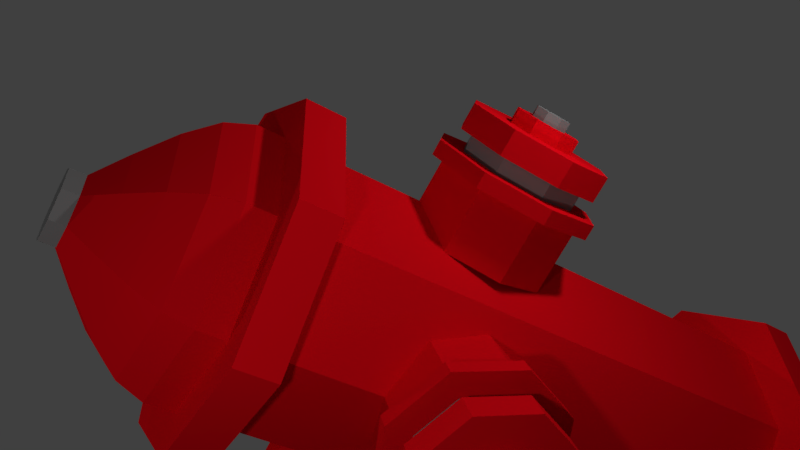 # Source: FireHydrent.blend  (saved by Blender 2.77.0; exported with 4.5.12 LTS)
import bpy
from mathutils import Matrix  # noqa: F401  (used for matrix-valued properties, if any)

bpy.ops.wm.read_factory_settings(use_empty=True)
scene = bpy.context.scene
scene.name = 'Scene'

# ---- collections
col_collection_1 = bpy.data.collections.new('Collection 1'); scene.collection.children.link(col_collection_1)

# ---- materials (node trees are filled in below, after node groups)
mat_main_red = bpy.data.materials.new('Main red')
mat_main_red.alpha_threshold = 0.0
mat_main_red.use_transparent_shadow = False
mat_main_red.diffuse_color = (0.8, 0.002644, 0.008812, 1.0)
mat_main_red.roughness = 0.5
mat_grey_metal = bpy.data.materials.new('Grey metal')
mat_grey_metal.alpha_threshold = 0.0
mat_grey_metal.use_transparent_shadow = False
mat_grey_metal.diffuse_color = (0.2203, 0.2203, 0.2203, 1.0)
mat_grey_metal.roughness = 0.5

# ---- material node trees

# ---- world
world_world = bpy.data.worlds.new('World'); scene.world = world_world
world_world.color = (0.05088, 0.05088, 0.05088)
world_world.use_sun_shadow = False
world_world.sun_shadow_jitter_overblur = 0.0
world_world.cycles.sampling_method = 'MANUAL'

# ---- cameras
cam_camera = bpy.data.cameras.new('Camera')
cam_camera.clip_end = 100.0
cam_camera.lens = 35.0
cam_camera.sensor_width = 32.0
cam_camera.sensor_height = 18.0
cam_camera.ortho_scale = 7.314
cam_camera.dof.focus_distance = 0.0
cam_camera.dof.aperture_fstop = 128.0

# ---- lights
light_lamp_003 = bpy.data.lights.new('Lamp.003', 'POINT')
light_lamp_003.transmission_factor = 0.0
light_lamp_003.cutoff_distance = 30.0
light_lamp_003.energy = 100.0
light_lamp_003.shadow_buffer_clip_start = 1.001
light_lamp_003.shadow_soft_size = 0.1
light_lamp_003.shadow_maximum_resolution = 0.006
light_lamp_003.use_absolute_resolution = True
light_lamp_002 = bpy.data.lights.new('Lamp.002', 'POINT')
light_lamp_002.transmission_factor = 0.0
light_lamp_002.cutoff_distance = 30.0
light_lamp_002.energy = 100.0
light_lamp_002.shadow_buffer_clip_start = 1.001
light_lamp_002.shadow_soft_size = 0.1
light_lamp_002.shadow_maximum_resolution = 0.006
light_lamp_002.use_absolute_resolution = True
light_lamp_001 = bpy.data.lights.new('Lamp.001', 'POINT')
light_lamp_001.transmission_factor = 0.0
light_lamp_001.cutoff_distance = 30.0
light_lamp_001.energy = 100.0
light_lamp_001.shadow_buffer_clip_start = 1.001
light_lamp_001.shadow_soft_size = 0.1
light_lamp_001.shadow_maximum_resolution = 0.006
light_lamp_001.use_absolute_resolution = True
light_lamp = bpy.data.lights.new('Lamp', 'POINT')
light_lamp.transmission_factor = 0.0
light_lamp.cutoff_distance = 30.0
light_lamp.energy = 100.0
light_lamp.shadow_buffer_clip_start = 1.001
light_lamp.shadow_soft_size = 0.1
light_lamp.shadow_maximum_resolution = 0.006
light_lamp.use_absolute_resolution = True

# ---- meshes
me_circle = bpy.data.meshes.new('Circle')
me_circle.from_pydata([(-0.7047, 0.7052, -2.866), (-0.9976, -0.001936, -2.866), (0.7095, 0.7052, -2.866), (0.002437, 0.9981, -2.866), (-0.7047, -0.709, -2.866), (0.002437, -1.002, -2.866), (0.7095, -0.709, -2.866), (1.002, -0.001936, -2.866), (0.002437, 0.9981, -0.866), (-0.7047, 0.7052, -0.866), (-0.9976, -0.001936, -0.866), (-0.7047, -0.709, -0.866), (0.002437, -1.002, -0.866), (0.7095, -0.709, -0.866), (1.002, -0.001936, -0.866), (0.7095, 0.7052, -0.866), (0.002437, 0.9981, 0.4708), (-0.7047, 0.7052, 0.4708), (-0.9976, -0.001936, 0.4708), (-0.7047, -0.709, 0.4708), (0.002437, -1.002, 0.4708), (0.7095, -0.709, 0.4708), (1.002, -0.001936, 0.4708), (0.7095, 0.7052, 0.4708), (0.002437, 0.9981, 1.124), (-0.7047, 0.7052, 1.124), (-0.9976, -0.001936, 1.124), (-0.7047, -0.709, 1.124), (0.002437, -1.002, 1.124), (0.7095, -0.709, 1.124), (1.002, -0.001936, 1.124), (0.7095, 0.7052, 1.124), (0.002437, 1.291, 1.124), (-0.9115, 0.912, 1.124), (-1.29, -0.001936, 1.124), (-0.9115, -0.9158, 1.124), (0.002437, -1.294, 1.124), (0.9163, -0.9158, 1.124), (1.295, -0.001936, 1.124), (0.9163, 0.912, 1.124), (0.002437, 1.291, 1.418), (-0.9115, 0.912, 1.418), (-1.29, -0.001936, 1.418), (-0.9115, -0.9158, 1.418), (0.002437, -1.294, 1.418), (0.9163, -0.9158, 1.418), (1.295, -0.001936, 1.418), (0.9163, 0.912, 1.418), (0.002437, 1.0, 1.418), (-0.7063, 0.7068, 1.418), (-0.9999, -0.001936, 1.418), (-0.7063, -0.7107, 1.418), (0.002437, -1.004, 1.418), (0.7112, -0.7107, 1.418), (1.005, -0.001936, 1.418), (0.7112, 0.7068, 1.418), (0.002437, 1.0, 1.623), (-0.7063, 0.7068, 1.623), (-0.9999, -0.001936, 1.623), (-0.7063, -0.7107, 1.623), (0.002437, -1.004, 1.623), (0.7112, -0.7107, 1.623), (1.005, -0.001936, 1.623), (0.7112, 0.7068, 1.623), (0.002437, 0.9234, 1.82), (-0.6519, 0.6524, 1.82), (-0.9229, -0.001936, 1.82), (-0.6519, -0.6562, 1.82), (0.002437, -0.9273, 1.82), (0.6567, -0.6562, 1.82), (0.9278, -0.001936, 1.82), (0.6567, 0.6524, 1.82), (0.002437, 0.7444, 2.02), (-0.5253, 0.5258, 2.02), (-0.7439, -0.001936, 2.02), (-0.5253, -0.5297, 2.02), (0.002437, -0.7482, 2.02), (0.5302, -0.5297, 2.02), (0.7487, -0.001936, 2.02), (0.5302, 0.5258, 2.02), (0.002437, 0.5062, 2.223), (-0.3568, 0.3573, 2.223), (-0.5057, -0.001936, 2.223), (-0.3568, -0.3612, 2.223), (0.002437, -0.51, 2.223), (0.3617, -0.3612, 2.223), (0.5105, -0.001936, 2.223), (0.3617, 0.3573, 2.223), (-0.258, -0.001936, 2.532), (0.1866, 0.1822, 2.418), (0.002437, 0.2585, 2.418), (0.2628, -0.001936, 2.418), (-0.1817, -0.1861, 2.532), (-0.1817, 0.1822, 2.532), (0.1866, -0.1861, 2.418), (0.002437, -0.2623, 2.532), (0.1866, -0.1861, 2.532), (0.002437, -0.2623, 2.418), (-0.1817, 0.1822, 2.418), (-0.1817, -0.1861, 2.418), (0.2628, -0.001936, 2.532), (0.002437, 0.2585, 2.532), (-0.258, -0.001936, 2.418), (0.1866, 0.1822, 2.532), (-0.0932, 1.949, -0.2702), (-0.1326, 1.949, -0.1751), (-0.0932, 1.949, -0.0799), (0.001958, 1.949, -0.04049), (0.09712, 1.949, -0.0799), (0.1365, 1.949, -0.1751), (0.09712, 1.949, -0.2702), (0.001958, 1.949, -0.3096), (-0.0932, 1.872, -0.2702), (-0.1326, 1.872, -0.1751), (-0.0932, 1.872, -0.0799), (0.001958, 1.872, -0.04049), (0.09712, 1.872, -0.0799), (0.1365, 1.872, -0.1751), (0.09712, 1.872, -0.2702), (0.001958, 1.872, -0.3096), (-0.1761, 1.872, -0.3531), (-0.2498, 1.872, -0.1751), (-0.1761, 1.872, 0.002989), (0.001958, 1.872, 0.07674), (0.18, 1.872, 0.002989), (0.2538, 1.872, -0.1751), (0.18, 1.872, -0.3531), (0.001958, 1.872, -0.4269), (-0.1761, 1.762, -0.3531), (-0.2498, 1.762, -0.1751), (-0.1761, 1.762, 0.002989), (0.001958, 1.762, 0.07674), (0.18, 1.762, 0.002989), (0.2538, 1.762, -0.1751), (0.18, 1.762, -0.3531), (0.001958, 1.762, -0.4269), (-0.3898, 1.762, -0.5668), (-0.5521, 1.762, -0.1751), (-0.3898, 1.762, 0.2167), (0.001958, 1.762, 0.379), (0.3937, 1.762, 0.2167), (0.556, 1.762, -0.1751), (0.3937, 1.762, -0.5668), (0.001958, 1.762, -0.7291), (-0.3898, 1.569, -0.5668), (-0.5521, 1.569, -0.1751), (-0.3898, 1.569, 0.2167), (0.001958, 1.569, 0.379), (0.3937, 1.569, 0.2167), (0.556, 1.569, -0.1751), (0.3937, 1.569, -0.5668), (0.001958, 1.569, -0.7291), (-0.3181, 1.569, -0.4951), (-0.4506, 1.569, -0.1751), (-0.3181, 1.569, 0.145), (0.001958, 1.569, 0.2775), (0.322, 1.569, 0.145), (0.4545, 1.569, -0.1751), (0.322, 1.569, -0.4951), (0.001958, 1.569, -0.6276), (-0.3181, 1.439, -0.4951), (-0.4506, 1.439, -0.1751), (-0.3181, 1.439, 0.145), (0.001958, 1.439, 0.2775), (0.322, 1.439, 0.145), (0.4545, 1.439, -0.1751), (0.322, 1.439, -0.4951), (0.001958, 1.439, -0.6276), (-0.4545, 1.439, -0.6315), (-0.6436, 1.439, -0.1751), (-0.4545, 1.439, 0.2814), (0.001958, 1.439, 0.4705), (0.4584, 1.439, 0.2814), (0.6475, 1.439, -0.1751), (0.4584, 1.439, -0.6315), (0.001958, 1.439, -0.8206), (-0.4545, 1.326, -0.6315), (-0.6436, 1.326, -0.1751), (-0.4545, 1.326, 0.2814), (0.001958, 1.326, 0.4705), (0.4584, 1.326, 0.2814), (0.6475, 1.326, -0.1751), (0.4584, 1.326, -0.6315), (0.001958, 1.326, -0.8206), (-0.3889, 1.326, -0.5659), (-0.5508, 1.326, -0.1751), (-0.3889, 1.326, 0.2158), (0.001958, 1.326, 0.3776), (0.3928, 1.326, 0.2158), (0.5547, 1.326, -0.1751), (0.3928, 1.326, -0.5659), (0.001958, 1.326, -0.7278), (-0.3889, 0.8339, -0.5659), (-0.5508, 0.8339, -0.1751), (-0.3889, 0.8339, 0.2158), (0.001958, 0.8339, 0.3776), (0.3928, 0.8339, 0.2158), (0.5547, 0.8339, -0.1751), (0.3928, 0.8339, -0.5659), (0.001958, 0.8339, -0.7278), (0.001958, -0.8259, 0.3777), (0.3928, -0.8259, 0.2158), (0.5547, -0.8259, -0.1751), (0.3928, -0.8259, -0.5659), (0.001958, -0.8259, -0.7278), (-0.3889, -0.8259, -0.5659), (-0.5508, -0.8259, -0.1751), (-0.3889, -0.8259, 0.2158), (0.001958, -1.318, 0.3776), (0.3928, -1.318, 0.2158), (0.5547, -1.318, -0.1751), (0.3928, -1.318, -0.5659), (0.001958, -1.318, -0.7278), (-0.3889, -1.318, -0.5659), (-0.5508, -1.318, -0.1751), (-0.3889, -1.318, 0.2158), (0.001958, -1.318, 0.4705), (0.4584, -1.318, 0.2814), (0.6475, -1.318, -0.1751), (0.4584, -1.318, -0.6315), (0.001958, -1.318, -0.8206), (-0.4545, -1.318, -0.6315), (-0.6436, -1.318, -0.1751), (-0.4545, -1.318, 0.2814), (0.001958, -1.431, 0.4705), (0.4584, -1.431, 0.2814), (0.6475, -1.431, -0.1751), (0.4584, -1.431, -0.6315), (0.001958, -1.431, -0.8206), (-0.4545, -1.431, -0.6315), (-0.6436, -1.431, -0.1751), (-0.4545, -1.431, 0.2814), (0.001958, -1.431, 0.2775), (0.322, -1.431, 0.145), (0.4545, -1.431, -0.1751), (0.322, -1.431, -0.4951), (0.001958, -1.431, -0.6276), (-0.3181, -1.431, -0.4951), (-0.4506, -1.431, -0.1751), (-0.3181, -1.431, 0.145), (0.001958, -1.561, 0.2775), (0.322, -1.561, 0.145), (0.4545, -1.561, -0.1751), (0.322, -1.561, -0.4951), (0.001958, -1.561, -0.6276), (-0.3181, -1.561, -0.4951), (-0.4506, -1.561, -0.1751), (-0.3181, -1.561, 0.145), (0.001958, -1.561, 0.379), (0.3937, -1.561, 0.2167), (0.556, -1.561, -0.1751), (0.3937, -1.561, -0.5668), (0.001958, -1.561, -0.7291), (-0.3898, -1.561, -0.5668), (-0.5521, -1.561, -0.1751), (-0.3898, -1.561, 0.2167), (0.001958, -1.754, 0.379), (0.3937, -1.754, 0.2167), (0.556, -1.754, -0.1751), (0.3937, -1.754, -0.5668), (0.001958, -1.754, -0.7291), (-0.3898, -1.754, -0.5668), (-0.5521, -1.754, -0.1751), (-0.3898, -1.754, 0.2167), (0.001958, -1.754, 0.07674), (0.18, -1.754, 0.002989), (0.2538, -1.754, -0.1751), (0.18, -1.754, -0.3531), (0.001958, -1.754, -0.4269), (-0.1761, -1.754, -0.3531), (-0.2498, -1.754, -0.1751), (-0.1761, -1.754, 0.00299), (0.001958, -1.864, 0.07674), (0.18, -1.864, 0.002989), (0.2538, -1.864, -0.1751), (0.18, -1.864, -0.3531), (0.001958, -1.864, -0.4269), (-0.1761, -1.864, -0.3531), (-0.2498, -1.864, -0.1751), (-0.1761, -1.864, 0.00299), (0.001958, -1.864, -0.04049), (0.09712, -1.864, -0.0799), (0.1365, -1.864, -0.1751), (0.09712, -1.864, -0.2702), (0.001958, -1.864, -0.3096), (-0.0932, -1.864, -0.2702), (-0.1326, -1.864, -0.1751), (-0.0932, -1.864, -0.0799), (0.001958, -1.941, -0.04049), (0.09712, -1.941, -0.0799), (0.1365, -1.941, -0.1751), (0.09712, -1.941, -0.2702), (0.001958, -1.941, -0.3096), (-0.0932, -1.941, -0.2702), (-0.1326, -1.941, -0.1751), (-0.0932, -1.941, -0.0799), (0.002437, 1.292, -2.866), (-0.9124, 0.9129, -2.866), (-1.291, -0.001936, -2.866), (-0.9124, -0.9168, -2.866), (0.002437, -1.296, -2.866), (0.9173, -0.9168, -2.866), (1.296, -0.001936, -2.866), (0.9173, 0.9129, -2.866), (0.002437, 1.292, -3.122), (-0.9124, 0.9129, -3.122), (-1.291, -0.001936, -3.122), (-0.9124, -0.9168, -3.122), (0.002437, -1.296, -3.122), (0.9173, -0.9168, -3.122), (1.296, -0.001936, -3.122), (0.9173, 0.9129, -3.122), (0.7572, 0.5499, -0.1779), (0.7572, 0.388, -0.5687), (0.7572, -0.00282, -0.7306), (0.7572, -0.3936, -0.5687), (0.7572, -0.5555, -0.1779), (0.7572, -0.3936, 0.213), (0.7572, -0.00282, 0.3748), (0.7572, 0.388, 0.213), (1.249, 0.5499, -0.1779), (1.249, 0.388, -0.5687), (1.249, -0.00282, -0.7306), (1.249, -0.3936, -0.5687), (1.249, -0.5555, -0.1779), (1.249, -0.3936, 0.213), (1.249, -0.00282, 0.3748), (1.249, 0.388, 0.213), (1.249, 0.6427, -0.1779), (1.249, 0.4536, -0.6343), (1.249, -0.00282, -0.8234), (1.249, -0.4593, -0.6343), (1.249, -0.6483, -0.1779), (1.249, -0.4593, 0.2786), (1.249, -0.00282, 0.4676), (1.249, 0.4536, 0.2786), (1.362, 0.6427, -0.1779), (1.362, 0.4536, -0.6343), (1.362, -0.00282, -0.8234), (1.362, -0.4593, -0.6343), (1.362, -0.6483, -0.1779), (1.362, -0.4593, 0.2786), (1.362, -0.00282, 0.4676), (1.362, 0.4536, 0.2786), (1.362, 0.4497, -0.1779), (1.362, 0.3172, -0.4979), (1.362, -0.00282, -0.6304), (1.362, -0.3228, -0.4979), (1.362, -0.4554, -0.1779), (1.362, -0.3228, 0.1421), (1.362, -0.00282, 0.2747), (1.362, 0.3172, 0.1421), (1.493, 0.4497, -0.1779), (1.493, 0.3172, -0.4979), (1.493, -0.00282, -0.6304), (1.493, -0.3228, -0.4979), (1.493, -0.4554, -0.1779), (1.493, -0.3228, 0.1421), (1.493, -0.00282, 0.2747), (1.493, 0.3172, 0.1421), (1.493, 0.5512, -0.1779), (1.493, 0.3889, -0.5696), (1.493, -0.00282, -0.7319), (1.493, -0.3946, -0.5696), (1.493, -0.5569, -0.1779), (1.493, -0.3946, 0.2139), (1.493, -0.00282, 0.3762), (1.493, 0.3889, 0.2139), (1.685, 0.5512, -0.1779), (1.685, 0.3889, -0.5696), (1.685, -0.00282, -0.7319), (1.685, -0.3946, -0.5696), (1.685, -0.5569, -0.1779), (1.685, -0.3946, 0.2139), (1.685, -0.00282, 0.3762), (1.685, 0.3889, 0.2139), (1.685, 0.249, -0.1779), (1.685, 0.1752, -0.3559), (1.685, -0.00282, -0.4297), (1.685, -0.1809, -0.3559), (1.685, -0.2546, -0.1779), (1.685, -0.1809, 0.0001771), (1.685, -0.00282, 0.07393), (1.685, 0.1752, 0.0001771), (1.795, 0.249, -0.1779), (1.795, 0.1752, -0.3559), (1.795, -0.00282, -0.4297), (1.795, -0.1809, -0.3559), (1.795, -0.2546, -0.1779), (1.795, -0.1809, 0.0001771), (1.795, -0.00282, 0.07393), (1.795, 0.1752, 0.0001771), (1.795, 0.1318, -0.1779), (1.795, 0.09234, -0.273), (1.795, -0.00282, -0.3124), (1.795, -0.09798, -0.273), (1.795, -0.1374, -0.1779), (1.795, -0.09798, -0.08272), (1.795, -0.00282, -0.0433), (1.795, 0.09234, -0.08272), (1.872, 0.1318, -0.1779), (1.872, 0.09234, -0.273), (1.872, -0.00282, -0.3124), (1.872, -0.09798, -0.273), (1.872, -0.1374, -0.1779), (1.872, -0.09798, -0.08272), (1.872, -0.00282, -0.0433), (1.872, 0.09234, -0.08272), (-0.7642, 0.5499, -0.1779), (-0.7642, 0.388, 0.213), (-0.7642, -0.00282, 0.3748), (-0.7642, -0.3936, 0.213), (-0.7642, -0.5555, -0.1779), (-0.7642, -0.3936, -0.5687), (-0.7642, -0.00282, -0.7306), (-0.7642, 0.388, -0.5687), (-1.256, 0.5499, -0.1779), (-1.256, 0.388, 0.213), (-1.256, -0.00282, 0.3748), (-1.256, -0.3936, 0.213), (-1.256, -0.5555, -0.1779), (-1.256, -0.3936, -0.5687), (-1.256, -0.00282, -0.7306), (-1.256, 0.388, -0.5687), (-1.256, 0.6427, -0.1779), (-1.256, 0.4536, 0.2786), (-1.256, -0.00282, 0.4676), (-1.256, -0.4593, 0.2786), (-1.256, -0.6483, -0.1779), (-1.256, -0.4593, -0.6343), (-1.256, -0.00282, -0.8234), (-1.256, 0.4536, -0.6343), (-1.369, 0.6427, -0.1779), (-1.369, 0.4536, 0.2786), (-1.369, -0.00282, 0.4676), (-1.369, -0.4593, 0.2786), (-1.369, -0.6483, -0.1779), (-1.369, -0.4593, -0.6343), (-1.369, -0.00282, -0.8234), (-1.369, 0.4536, -0.6343), (-1.369, 0.4497, -0.1779), (-1.369, 0.3172, 0.1421), (-1.369, -0.00282, 0.2747), (-1.369, -0.3228, 0.1421), (-1.369, -0.4554, -0.1779), (-1.369, -0.3228, -0.4979), (-1.369, -0.00282, -0.6304), (-1.369, 0.3172, -0.4979), (-1.5, 0.4497, -0.1779), (-1.5, 0.3172, 0.1421), (-1.5, -0.00282, 0.2747), (-1.5, -0.3228, 0.1421), (-1.5, -0.4554, -0.1779), (-1.5, -0.3228, -0.4979), (-1.5, -0.00282, -0.6304), (-1.5, 0.3172, -0.4979), (-1.5, 0.5512, -0.1779), (-1.5, 0.3889, 0.2139), (-1.5, -0.00282, 0.3762), (-1.5, -0.3946, 0.2139), (-1.5, -0.5569, -0.1779), (-1.5, -0.3946, -0.5696), (-1.5, -0.00282, -0.7319), (-1.5, 0.3889, -0.5696), (-1.692, 0.5512, -0.1779), (-1.692, 0.3889, 0.2139), (-1.692, -0.00282, 0.3762), (-1.692, -0.3946, 0.2139), (-1.692, -0.5569, -0.1779), (-1.692, -0.3946, -0.5696), (-1.692, -0.00282, -0.7319), (-1.692, 0.3889, -0.5696), (-1.692, 0.249, -0.1779), (-1.692, 0.1752, 0.0001762), (-1.692, -0.00282, 0.07393), (-1.692, -0.1809, 0.0001762), (-1.692, -0.2546, -0.1779), (-1.692, -0.1809, -0.3559), (-1.692, -0.00282, -0.4297), (-1.692, 0.1752, -0.3559), (-1.802, 0.249, -0.1779), (-1.802, 0.1752, 0.0001762), (-1.802, -0.00282, 0.07393), (-1.802, -0.1809, 0.0001762), (-1.802, -0.2546, -0.1779), (-1.802, -0.1809, -0.3559), (-1.802, -0.00282, -0.4297), (-1.802, 0.1752, -0.3559), (-1.802, 0.1318, -0.1779), (-1.802, 0.09234, -0.08272), (-1.802, -0.00282, -0.0433), (-1.802, -0.09798, -0.08272), (-1.802, -0.1374, -0.1779), (-1.802, -0.09798, -0.273), (-1.802, -0.00282, -0.3125), (-1.802, 0.09234, -0.273), (-1.879, 0.1318, -0.1779), (-1.879, 0.09234, -0.08272), (-1.879, -0.00282, -0.0433), (-1.879, -0.09798, -0.08272), (-1.879, -0.1374, -0.1779), (-1.879, -0.09798, -0.273), (-1.879, -0.00282, -0.3125), (-1.879, 0.09234, -0.273)], [], [(2, 7, 14, 15), (12, 11, 19, 20), (6, 5, 12, 13), (4, 1, 10, 11), (0, 3, 8, 9), (3, 2, 15, 8), (7, 6, 13, 14), (5, 4, 11, 12), (1, 0, 9, 10), (16, 23, 31, 24), (10, 9, 17, 18), (15, 14, 22, 23), (13, 12, 20, 21), (11, 10, 18, 19), (9, 8, 16, 17), (8, 15, 23, 16), (14, 13, 21, 22), (29, 28, 36, 37), (22, 21, 29, 30), (20, 19, 27, 28), (18, 17, 25, 26), (23, 22, 30, 31), (21, 20, 28, 29), (19, 18, 26, 27), (17, 16, 24, 25), (27, 26, 34, 35), (25, 24, 32, 33), (24, 31, 39, 32), (30, 29, 37, 38), (28, 27, 35, 36), (26, 25, 33, 34), (31, 30, 38, 39), (39, 38, 46, 47), (37, 36, 44, 45), (35, 34, 42, 43), (33, 32, 40, 41), (32, 39, 47, 40), (38, 37, 45, 46), (36, 35, 43, 44), (34, 33, 41, 42), (46, 45, 53, 54), (44, 43, 51, 52), (42, 41, 49, 50), (47, 46, 54, 55), (45, 44, 52, 53), (43, 42, 50, 51), (41, 40, 48, 49), (40, 47, 55, 48), (49, 48, 56, 57), (48, 55, 63, 56), (54, 53, 61, 62), (52, 51, 59, 60), (50, 49, 57, 58), (55, 54, 62, 63), (53, 52, 60, 61), (51, 50, 58, 59), (63, 62, 70, 71), (61, 60, 68, 69), (59, 58, 66, 67), (57, 56, 64, 65), (56, 63, 71, 64), (62, 61, 69, 70), (60, 59, 67, 68), (58, 57, 65, 66), (66, 65, 73, 74), (71, 70, 78, 79), (69, 68, 76, 77), (67, 66, 74, 75), (65, 64, 72, 73), (64, 71, 79, 72), (70, 69, 77, 78), (68, 67, 75, 76), (72, 79, 87, 80), (78, 77, 85, 86), (76, 75, 83, 84), (74, 73, 81, 82), (79, 78, 86, 87), (77, 76, 84, 85), (75, 74, 82, 83), (73, 72, 80, 81), (84, 83, 99, 97), (94, 97, 95, 96), (102, 98, 93, 88), (86, 85, 94, 91), (91, 94, 96, 100), (87, 86, 91, 89), (81, 80, 90, 98), (89, 91, 100, 103), (80, 87, 89, 90), (99, 102, 88, 92), (82, 81, 98, 102), (103, 100, 96, 95, 92, 88, 93, 101), (97, 99, 92, 95), (90, 89, 103, 101), (98, 90, 101, 93), (85, 84, 97, 94), (83, 82, 102, 99), (112, 113, 105, 104), (116, 117, 109, 108), (119, 112, 104, 111), (110, 111, 104, 105, 106, 107, 108, 109), (115, 116, 108, 107), (114, 115, 107, 106), (118, 119, 111, 110), (113, 114, 106, 105), (121, 122, 114, 113), (117, 118, 110, 109), (125, 126, 118, 117), (124, 125, 117, 116), (127, 120, 112, 119), (123, 124, 116, 115), (122, 123, 115, 114), (126, 127, 119, 118), (135, 128, 120, 127), (131, 132, 124, 123), (128, 129, 121, 120), (120, 121, 113, 112), (132, 133, 125, 124), (129, 130, 122, 121), (133, 134, 126, 125), (130, 131, 123, 122), (138, 139, 131, 130), (142, 143, 135, 134), (139, 140, 132, 131), (136, 137, 129, 128), (140, 141, 133, 132), (134, 135, 127, 126), (143, 136, 128, 135), (141, 142, 134, 133), (149, 150, 142, 141), (148, 149, 141, 140), (151, 144, 136, 143), (147, 148, 140, 139), (146, 147, 139, 138), (150, 151, 143, 142), (145, 146, 138, 137), (137, 138, 130, 129), (159, 152, 144, 151), (155, 156, 148, 147), (144, 145, 137, 136), (152, 153, 145, 144), (158, 159, 151, 150), (153, 154, 146, 145), (157, 158, 150, 149), (156, 157, 149, 148), (161, 162, 154, 153), (165, 166, 158, 157), (162, 163, 155, 154), (154, 155, 147, 146), (166, 167, 159, 158), (163, 164, 156, 155), (160, 161, 153, 152), (164, 165, 157, 156), (168, 169, 161, 160), (172, 173, 165, 164), (175, 168, 160, 167), (173, 174, 166, 165), (170, 171, 163, 162), (174, 175, 167, 166), (167, 160, 152, 159), (169, 170, 162, 161), (171, 172, 164, 163), (181, 182, 174, 173), (180, 181, 173, 172), (183, 176, 168, 175), (179, 180, 172, 171), (178, 179, 171, 170), (182, 183, 175, 174), (177, 178, 170, 169), (190, 191, 183, 182), (185, 186, 178, 177), (189, 190, 182, 181), (176, 177, 169, 168), (186, 187, 179, 178), (191, 184, 176, 183), (187, 188, 180, 179), (184, 185, 177, 176), (195, 196, 188, 187), (194, 195, 187, 186), (198, 199, 191, 190), (193, 194, 186, 185), (188, 189, 181, 180), (197, 198, 190, 189), (196, 197, 189, 188), (199, 192, 184, 191), (192, 193, 185, 184), (207, 206, 214, 215), (205, 204, 212, 213), (203, 202, 210, 211), (201, 200, 208, 209), (200, 207, 215, 208), (206, 205, 213, 214), (204, 203, 211, 212), (202, 201, 209, 210), (211, 210, 218, 219), (209, 208, 216, 217), (208, 215, 223, 216), (214, 213, 221, 222), (212, 211, 219, 220), (210, 209, 217, 218), (215, 214, 222, 223), (213, 212, 220, 221), (223, 222, 230, 231), (221, 220, 228, 229), (219, 218, 226, 227), (217, 216, 224, 225), (216, 223, 231, 224), (222, 221, 229, 230), (220, 219, 227, 228), (218, 217, 225, 226), (228, 227, 235, 236), (226, 225, 233, 234), (231, 230, 238, 239), (229, 228, 236, 237), (227, 226, 234, 235), (225, 224, 232, 233), (224, 231, 239, 232), (230, 229, 237, 238), (232, 239, 247, 240), (238, 237, 245, 246), (236, 235, 243, 244), (234, 233, 241, 242), (239, 238, 246, 247), (237, 236, 244, 245), (235, 234, 242, 243), (233, 232, 240, 241), (245, 244, 252, 253), (243, 242, 250, 251), (241, 240, 248, 249), (240, 247, 255, 248), (246, 245, 253, 254), (244, 243, 251, 252), (242, 241, 249, 250), (247, 246, 254, 255), (255, 254, 262, 263), (253, 252, 260, 261), (251, 250, 258, 259), (249, 248, 256, 257), (248, 255, 263, 256), (254, 253, 261, 262), (252, 251, 259, 260), (250, 249, 257, 258), (262, 261, 269, 270), (260, 259, 267, 268), (258, 257, 265, 266), (263, 262, 270, 271), (261, 260, 268, 269), (259, 258, 266, 267), (257, 256, 264, 265), (256, 263, 271, 264), (265, 264, 272, 273), (264, 271, 279, 272), (270, 269, 277, 278), (268, 267, 275, 276), (266, 265, 273, 274), (271, 270, 278, 279), (269, 268, 276, 277), (267, 266, 274, 275), (279, 278, 286, 287), (277, 276, 284, 285), (275, 274, 282, 283), (273, 272, 280, 281), (272, 279, 287, 280), (278, 277, 285, 286), (276, 275, 283, 284), (274, 273, 281, 282), (282, 281, 289, 290), (287, 286, 294, 295), (285, 284, 292, 293), (283, 282, 290, 291), (281, 280, 288, 289), (280, 287, 295, 288), (286, 285, 293, 294), (284, 283, 291, 292), (289, 288, 295, 294, 293, 292, 291, 290), (2, 3, 296, 303), (6, 7, 302, 301), (4, 5, 300, 299), (0, 1, 298, 297), (7, 2, 303, 302), (5, 6, 301, 300), (1, 4, 299, 298), (3, 0, 297, 296), (301, 302, 310, 309), (299, 300, 308, 307), (297, 298, 306, 305), (302, 303, 311, 310), (300, 301, 309, 308), (298, 299, 307, 306), (296, 297, 305, 304), (303, 296, 304, 311), (305, 306, 307, 308, 309, 310, 311, 304), (319, 318, 326, 327), (317, 316, 324, 325), (315, 314, 322, 323), (313, 312, 320, 321), (312, 319, 327, 320), (318, 317, 325, 326), (316, 315, 323, 324), (314, 313, 321, 322), (323, 322, 330, 331), (321, 320, 328, 329), (320, 327, 335, 328), (326, 325, 333, 334), (324, 323, 331, 332), (322, 321, 329, 330), (327, 326, 334, 335), (325, 324, 332, 333), (335, 334, 342, 343), (333, 332, 340, 341), (331, 330, 338, 339), (329, 328, 336, 337), (328, 335, 343, 336), (334, 333, 341, 342), (332, 331, 339, 340), (330, 329, 337, 338), (340, 339, 347, 348), (338, 337, 345, 346), (343, 342, 350, 351), (341, 340, 348, 349), (339, 338, 346, 347), (337, 336, 344, 345), (336, 343, 351, 344), (342, 341, 349, 350), (344, 351, 359, 352), (350, 349, 357, 358), (348, 347, 355, 356), (346, 345, 353, 354), (351, 350, 358, 359), (349, 348, 356, 357), (347, 346, 354, 355), (345, 344, 352, 353), (357, 356, 364, 365), (355, 354, 362, 363), (353, 352, 360, 361), (352, 359, 367, 360), (358, 357, 365, 366), (356, 355, 363, 364), (354, 353, 361, 362), (359, 358, 366, 367), (367, 366, 374, 375), (365, 364, 372, 373), (363, 362, 370, 371), (361, 360, 368, 369), (360, 367, 375, 368), (366, 365, 373, 374), (364, 363, 371, 372), (362, 361, 369, 370), (374, 373, 381, 382), (372, 371, 379, 380), (370, 369, 377, 378), (375, 374, 382, 383), (373, 372, 380, 381), (371, 370, 378, 379), (369, 368, 376, 377), (368, 375, 383, 376), (377, 376, 384, 385), (376, 383, 391, 384), (382, 381, 389, 390), (380, 379, 387, 388), (378, 377, 385, 386), (383, 382, 390, 391), (381, 380, 388, 389), (379, 378, 386, 387), (391, 390, 398, 399), (389, 388, 396, 397), (387, 386, 394, 395), (385, 384, 392, 393), (384, 391, 399, 392), (390, 389, 397, 398), (388, 387, 395, 396), (386, 385, 393, 394), (394, 393, 401, 402), (399, 398, 406, 407), (397, 396, 404, 405), (395, 394, 402, 403), (393, 392, 400, 401), (392, 399, 407, 400), (398, 397, 405, 406), (396, 395, 403, 404), (401, 400, 407, 406, 405, 404, 403, 402), (415, 414, 422, 423), (413, 412, 420, 421), (411, 410, 418, 419), (409, 408, 416, 417), (408, 415, 423, 416), (414, 413, 421, 422), (412, 411, 419, 420), (410, 409, 417, 418), (419, 418, 426, 427), (417, 416, 424, 425), (416, 423, 431, 424), (422, 421, 429, 430), (420, 419, 427, 428), (418, 417, 425, 426), (423, 422, 430, 431), (421, 420, 428, 429), (431, 430, 438, 439), (429, 428, 436, 437), (427, 426, 434, 435), (425, 424, 432, 433), (424, 431, 439, 432), (430, 429, 437, 438), (428, 427, 435, 436), (426, 425, 433, 434), (436, 435, 443, 444), (434, 433, 441, 442), (439, 438, 446, 447), (437, 436, 444, 445), (435, 434, 442, 443), (433, 432, 440, 441), (432, 439, 447, 440), (438, 437, 445, 446), (440, 447, 455, 448), (446, 445, 453, 454), (444, 443, 451, 452), (442, 441, 449, 450), (447, 446, 454, 455), (445, 444, 452, 453), (443, 442, 450, 451), (441, 440, 448, 449), (453, 452, 460, 461), (451, 450, 458, 459), (449, 448, 456, 457), (448, 455, 463, 456), (454, 453, 461, 462), (452, 451, 459, 460), (450, 449, 457, 458), (455, 454, 462, 463), (463, 462, 470, 471), (461, 460, 468, 469), (459, 458, 466, 467), (457, 456, 464, 465), (456, 463, 471, 464), (462, 461, 469, 470), (460, 459, 467, 468), (458, 457, 465, 466), (470, 469, 477, 478), (468, 467, 475, 476), (466, 465, 473, 474), (471, 470, 478, 479), (469, 468, 476, 477), (467, 466, 474, 475), (465, 464, 472, 473), (464, 471, 479, 472), (473, 472, 480, 481), (472, 479, 487, 480), (478, 477, 485, 486), (476, 475, 483, 484), (474, 473, 481, 482), (479, 478, 486, 487), (477, 476, 484, 485), (475, 474, 482, 483), (487, 486, 494, 495), (485, 484, 492, 493), (483, 482, 490, 491), (481, 480, 488, 489), (480, 487, 495, 488), (486, 485, 493, 494), (484, 483, 491, 492), (482, 481, 489, 490), (490, 489, 497, 498), (495, 494, 502, 503), (493, 492, 500, 501), (491, 490, 498, 499), (489, 488, 496, 497), (488, 495, 503, 496), (494, 493, 501, 502), (492, 491, 499, 500), (497, 496, 503, 502, 501, 500, 499, 498)])
me_circle.polygons.foreach_set('material_index', [0, 0, 0, 0, 0, 0, 0, 0, 0, 0, 0, 0, 0, 0, 0, 0, 0, 0, 0, 0, 0, 0, 0, 0, 0, 0, 0, 0, 0, 0, 0, 0, 0, 0, 0, 0, 0, 0, 0, 0, 0, 0, 0, 0, 0, 0, 0, 0, 0, 0, 0, 0, 0, 0, 0, 0, 0, 0, 0, 0, 0, 0, 0, 0, 0, 0, 0, 0, 0, 0, 0, 0, 0, 0, 0, 0, 0, 0, 0, 0, 0, 1, 1, 0, 1, 0, 0, 1, 0, 1, 0, 1, 1, 1, 1, 0, 0, 1, 1, 1, 1, 1, 1, 1, 1, 0, 1, 0, 0, 0, 0, 0, 0, 0, 0, 0, 0, 0, 0, 0, 0, 0, 0, 0, 0, 0, 0, 0, 0, 0, 0, 0, 0, 0, 0, 0, 0, 0, 0, 0, 0, 0, 0, 0, 0, 1, 1, 1, 0, 1, 1, 1, 1, 0, 0, 0, 0, 0, 0, 1, 0, 0, 0, 0, 0, 0, 0, 0, 0, 0, 0, 0, 0, 0, 0, 0, 0, 0, 0, 0, 0, 0, 0, 0, 0, 0, 0, 0, 0, 0, 0, 0, 0, 0, 0, 0, 0, 0, 0, 0, 0, 0, 0, 0, 0, 0, 0, 0, 0, 0, 0, 0, 0, 0, 0, 0, 0, 0, 1, 1, 1, 1, 1, 1, 1, 1, 0, 0, 0, 0, 0, 0, 0, 0, 0, 0, 0, 0, 0, 0, 0, 0, 0, 0, 0, 0, 0, 0, 0, 0, 0, 0, 0, 0, 0, 0, 0, 0, 0, 0, 0, 0, 0, 0, 0, 0, 1, 1, 1, 1, 1, 1, 1, 1, 1, 0, 0, 0, 0, 0, 0, 0, 0, 0, 0, 0, 0, 0, 0, 0, 0, 0, 0, 0, 0, 0, 0, 0, 0, 0, 0, 0, 0, 0, 0, 0, 0, 0, 0, 0, 0, 0, 0, 0, 0, 0, 0, 0, 0, 0, 0, 0, 0, 0, 1, 1, 1, 1, 1, 1, 1, 1, 0, 0, 0, 0, 0, 0, 0, 0, 0, 0, 0, 0, 0, 0, 0, 0, 0, 0, 0, 0, 0, 0, 0, 0, 0, 0, 0, 0, 0, 0, 0, 0, 0, 0, 0, 0, 0, 0, 0, 0, 1, 1, 1, 1, 1, 1, 1, 1, 1, 0, 0, 0, 0, 0, 0, 0, 0, 0, 0, 0, 0, 0, 0, 0, 0, 0, 0, 0, 0, 0, 0, 0, 0, 0, 0, 0, 0, 0, 0, 0, 0, 1, 1, 1, 1, 1, 1, 1, 1, 0, 0, 0, 0, 0, 0, 0, 0, 0, 0, 0, 0, 0, 0, 0, 0, 0, 0, 0, 0, 0, 0, 0, 0, 0, 0, 0, 0, 0, 0, 0, 0, 0, 0, 0, 0, 0, 0, 0, 0, 1, 1, 1, 1, 1, 1, 1, 1, 1])
me_circle.materials.append(mat_main_red)
me_circle.materials.append(mat_grey_metal)
me_circle.use_remesh_preserve_volume = False
me_circle.use_remesh_preserve_attributes = False
me_circle.use_mirror_vertex_groups = False
me_circle.update()

# ---- objects
ob_lamp_003 = bpy.data.objects.new('Lamp.003', light_lamp_003)
ob_lamp_002 = bpy.data.objects.new('Lamp.002', light_lamp_002)
ob_lamp_001 = bpy.data.objects.new('Lamp.001', light_lamp_001)
ob_circle = bpy.data.objects.new('Circle', me_circle)
ob_lamp = bpy.data.objects.new('Lamp', light_lamp)
ob_camera = bpy.data.objects.new('Camera', cam_camera)

# ---- transforms, parenting, visibility, modifiers, constraints
ob_lamp_003.location = (1.027, 3.48, 3.264)
ob_lamp_003.rotation_euler = (0.6503, 0.05522, 1.866)
ob_lamp_003.lock_rotations_4d = False
ob_lamp_003.empty_display_type = 'ARROWS'
ob_lamp_003.color = (0.0, 0.0, 0.0, 0.0)
ob_lamp_003.lineart.crease_threshold = 0.0
ob_lamp_002.location = (-4.368, 0.6307, 5.233)
ob_lamp_002.rotation_euler = (0.6503, 0.05522, 1.866)
ob_lamp_002.lock_rotations_4d = False
ob_lamp_002.empty_display_type = 'ARROWS'
ob_lamp_002.color = (0.0, 0.0, 0.0, 0.0)
ob_lamp_002.lineart.crease_threshold = 0.0
ob_lamp_001.location = (0.3195, -3.41, 8.669)
ob_lamp_001.rotation_euler = (0.6503, 0.05522, 1.866)
ob_lamp_001.lock_rotations_4d = False
ob_lamp_001.empty_display_type = 'ARROWS'
ob_lamp_001.color = (0.0, 0.0, 0.0, 0.0)
ob_lamp_001.lineart.crease_threshold = 0.0
ob_circle.location = (-0.002437, 0.001936, 3.262)
ob_circle.lineart.crease_threshold = 0.0
ob_lamp.location = (4.076, 1.005, 5.904)
ob_lamp.rotation_euler = (0.6503, 0.05522, 1.866)
ob_lamp.lock_rotations_4d = False
ob_lamp.empty_display_type = 'ARROWS'
ob_lamp.color = (0.0, 0.0, 0.0, 0.0)
ob_lamp.lineart.crease_threshold = 0.0
ob_camera.location = (5.443, 2.124, 6.008)
ob_camera.rotation_euler = (7.061, 1.003, 1.104)
ob_camera.lock_rotations_4d = False
ob_camera.empty_display_type = 'ARROWS'
ob_camera.color = (0.0, 0.0, 0.0, 0.0)
ob_camera.display_type = 'WIRE'
ob_camera.lineart.crease_threshold = 0.0

# ---- collection membership
col_collection_1.objects.link(ob_lamp_003)
col_collection_1.objects.link(ob_lamp_002)
col_collection_1.objects.link(ob_lamp_001)
col_collection_1.objects.link(ob_circle)
col_collection_1.objects.link(ob_lamp)
col_collection_1.objects.link(ob_camera)

# ---- scene / render settings (as saved in the file)
scene.camera = ob_camera
scene.frame_start = 1; scene.frame_end = 250; scene.frame_set(1)
scene.render.engine = 'BLENDER_EEVEE_NEXT'
scene.render.resolution_percentage = 50
scene.render.dither_intensity = 0.0
scene.cycles.use_denoising = False
scene.cycles.samples = 128
scene.cycles.sampling_pattern = 'TABULATED_SOBOL'
scene.cycles.light_sampling_threshold = 0.0
scene.cycles.use_adaptive_sampling = False
scene.cycles.use_light_tree = False
scene.cycles.blur_glossy = 0.0
scene.cycles.sample_clamp_indirect = 0.0
scene.view_settings.view_transform = 'Standard'
bpy.context.view_layer.update()
